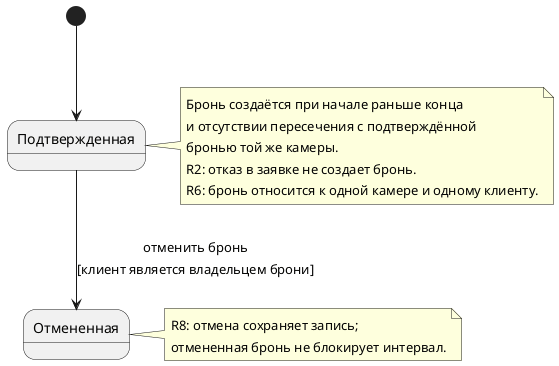

The diagram above was rendered by PlantUML. Its source (embedded in the PNG):
@startuml
state "Подтвержденная" as Confirmed
state "Отмененная" as Cancelled

[*] --> Confirmed
Confirmed --> Cancelled : отменить бронь\n[клиент является владельцем брони]

note right of Confirmed
  Бронь создаётся при начале раньше конца
  и отсутствии пересечения с подтверждённой
  бронью той же камеры.
  R2: отказ в заявке не создает бронь.
  R6: бронь относится к одной камере и одному клиенту.
end note

note right of Cancelled
  R8: отмена сохраняет запись;
  отмененная бронь не блокирует интервал.
end note
@enduml